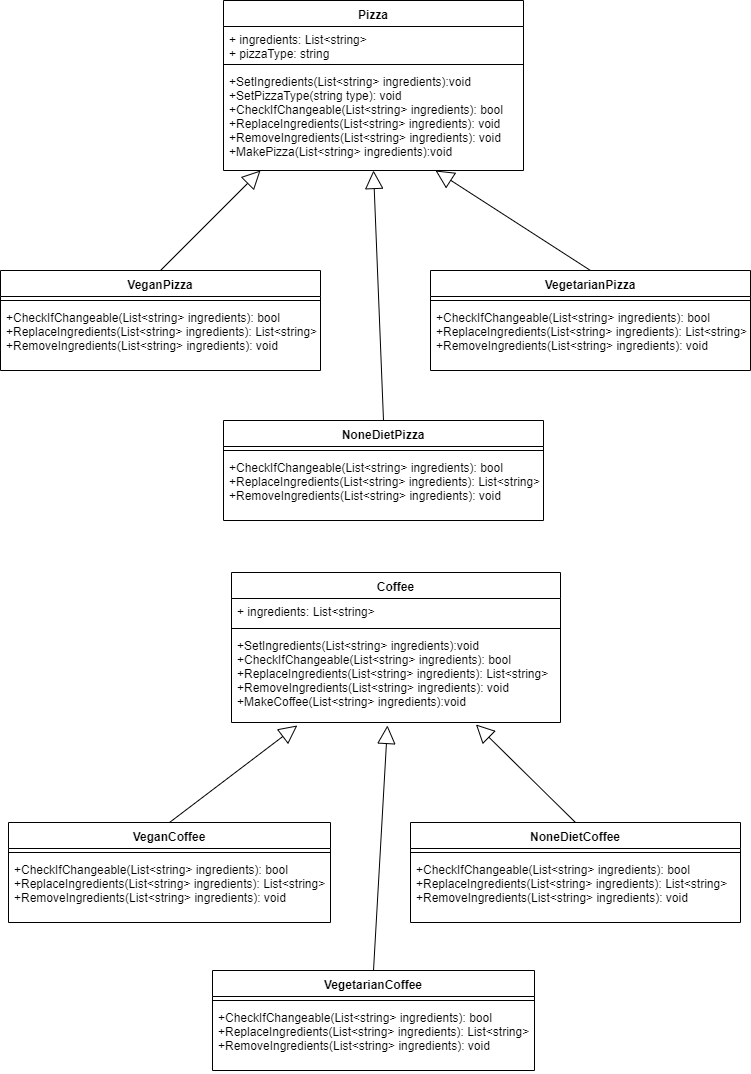

The diagram above was exported from draw.io. Its source (the exported page's mxGraphModel, read from the mxfile embedded in the PNG):
<mxGraphModel dx="1182" dy="715" grid="1" gridSize="10" guides="1" tooltips="1" connect="1" arrows="1" fold="1" page="1" pageScale="1" pageWidth="827" pageHeight="1169" math="0" shadow="0">
  <root>
    <mxCell id="0" />
    <mxCell id="1" parent="0" />
    <mxCell id="WJiavjVWi5YrfynynHwX-58" value="VeganPizza" style="swimlane;fontStyle=1;align=center;verticalAlign=top;childLayout=stackLayout;horizontal=1;startSize=26;horizontalStack=0;resizeParent=1;resizeParentMax=0;resizeLast=0;collapsible=1;marginBottom=0;" parent="1" vertex="1">
      <mxGeometry x="40" y="320" width="320" height="100" as="geometry" />
    </mxCell>
    <mxCell id="WJiavjVWi5YrfynynHwX-60" value="" style="line;strokeWidth=1;fillColor=none;align=left;verticalAlign=middle;spacingTop=-1;spacingLeft=3;spacingRight=3;rotatable=0;labelPosition=right;points=[];portConstraint=eastwest;" parent="WJiavjVWi5YrfynynHwX-58" vertex="1">
      <mxGeometry y="26" width="320" height="8" as="geometry" />
    </mxCell>
    <mxCell id="WJiavjVWi5YrfynynHwX-61" value="+CheckIfChangeable(List&lt;string&gt; ingredients): bool&#10;+ReplaceIngredients(List&lt;string&gt; ingredients): List&lt;string&gt;&#10;+RemoveIngredients(List&lt;string&gt; ingredients): void" style="text;strokeColor=none;fillColor=none;align=left;verticalAlign=top;spacingLeft=4;spacingRight=4;overflow=hidden;rotatable=0;points=[[0,0.5],[1,0.5]];portConstraint=eastwest;" parent="WJiavjVWi5YrfynynHwX-58" vertex="1">
      <mxGeometry y="34" width="320" height="66" as="geometry" />
    </mxCell>
    <mxCell id="WJiavjVWi5YrfynynHwX-62" value="VegetarianPizza" style="swimlane;fontStyle=1;align=center;verticalAlign=top;childLayout=stackLayout;horizontal=1;startSize=26;horizontalStack=0;resizeParent=1;resizeParentMax=0;resizeLast=0;collapsible=1;marginBottom=0;" parent="1" vertex="1">
      <mxGeometry x="470" y="320" width="320" height="100" as="geometry" />
    </mxCell>
    <mxCell id="WJiavjVWi5YrfynynHwX-63" value="" style="line;strokeWidth=1;fillColor=none;align=left;verticalAlign=middle;spacingTop=-1;spacingLeft=3;spacingRight=3;rotatable=0;labelPosition=right;points=[];portConstraint=eastwest;" parent="WJiavjVWi5YrfynynHwX-62" vertex="1">
      <mxGeometry y="26" width="320" height="8" as="geometry" />
    </mxCell>
    <mxCell id="WJiavjVWi5YrfynynHwX-64" value="+CheckIfChangeable(List&lt;string&gt; ingredients): bool&#10;+ReplaceIngredients(List&lt;string&gt; ingredients): List&lt;string&gt;&#10;+RemoveIngredients(List&lt;string&gt; ingredients): void" style="text;strokeColor=none;fillColor=none;align=left;verticalAlign=top;spacingLeft=4;spacingRight=4;overflow=hidden;rotatable=0;points=[[0,0.5],[1,0.5]];portConstraint=eastwest;" parent="WJiavjVWi5YrfynynHwX-62" vertex="1">
      <mxGeometry y="34" width="320" height="66" as="geometry" />
    </mxCell>
    <mxCell id="WJiavjVWi5YrfynynHwX-65" value="NoneDietPizza" style="swimlane;fontStyle=1;align=center;verticalAlign=top;childLayout=stackLayout;horizontal=1;startSize=26;horizontalStack=0;resizeParent=1;resizeParentMax=0;resizeLast=0;collapsible=1;marginBottom=0;" parent="1" vertex="1">
      <mxGeometry x="263" y="470" width="320" height="100" as="geometry" />
    </mxCell>
    <mxCell id="WJiavjVWi5YrfynynHwX-66" value="" style="line;strokeWidth=1;fillColor=none;align=left;verticalAlign=middle;spacingTop=-1;spacingLeft=3;spacingRight=3;rotatable=0;labelPosition=right;points=[];portConstraint=eastwest;" parent="WJiavjVWi5YrfynynHwX-65" vertex="1">
      <mxGeometry y="26" width="320" height="8" as="geometry" />
    </mxCell>
    <mxCell id="WJiavjVWi5YrfynynHwX-67" value="+CheckIfChangeable(List&lt;string&gt; ingredients): bool&#10;+ReplaceIngredients(List&lt;string&gt; ingredients): List&lt;string&gt;&#10;+RemoveIngredients(List&lt;string&gt; ingredients): void" style="text;strokeColor=none;fillColor=none;align=left;verticalAlign=top;spacingLeft=4;spacingRight=4;overflow=hidden;rotatable=0;points=[[0,0.5],[1,0.5]];portConstraint=eastwest;" parent="WJiavjVWi5YrfynynHwX-65" vertex="1">
      <mxGeometry y="34" width="320" height="66" as="geometry" />
    </mxCell>
    <mxCell id="WJiavjVWi5YrfynynHwX-68" value="" style="endArrow=block;endSize=16;endFill=0;html=1;exitX=0.5;exitY=0;exitDx=0;exitDy=0;" parent="1" source="WJiavjVWi5YrfynynHwX-58" edge="1">
      <mxGeometry width="160" relative="1" as="geometry">
        <mxPoint x="258" y="230" as="sourcePoint" />
        <mxPoint x="300" y="220" as="targetPoint" />
      </mxGeometry>
    </mxCell>
    <mxCell id="WJiavjVWi5YrfynynHwX-69" value="" style="endArrow=block;endSize=16;endFill=0;html=1;exitX=0.5;exitY=0;exitDx=0;exitDy=0;" parent="1" source="WJiavjVWi5YrfynynHwX-62" edge="1">
      <mxGeometry width="160" relative="1" as="geometry">
        <mxPoint x="268" y="240" as="sourcePoint" />
        <mxPoint x="475" y="220" as="targetPoint" />
      </mxGeometry>
    </mxCell>
    <mxCell id="WJiavjVWi5YrfynynHwX-70" value="" style="endArrow=block;endSize=16;endFill=0;html=1;exitX=0.5;exitY=0;exitDx=0;exitDy=0;" parent="1" source="WJiavjVWi5YrfynynHwX-65" edge="1">
      <mxGeometry width="160" relative="1" as="geometry">
        <mxPoint x="278" y="250" as="sourcePoint" />
        <mxPoint x="413" y="220" as="targetPoint" />
      </mxGeometry>
    </mxCell>
    <mxCell id="WJiavjVWi5YrfynynHwX-71" value="Coffee" style="swimlane;fontStyle=1;align=center;verticalAlign=top;childLayout=stackLayout;horizontal=1;startSize=26;horizontalStack=0;resizeParent=1;resizeParentMax=0;resizeLast=0;collapsible=1;marginBottom=0;" parent="1" vertex="1">
      <mxGeometry x="271" y="622" width="329" height="150" as="geometry" />
    </mxCell>
    <mxCell id="WJiavjVWi5YrfynynHwX-72" value="+ ingredients: List&lt;string&gt;&#10;" style="text;strokeColor=none;fillColor=none;align=left;verticalAlign=top;spacingLeft=4;spacingRight=4;overflow=hidden;rotatable=0;points=[[0,0.5],[1,0.5]];portConstraint=eastwest;" parent="WJiavjVWi5YrfynynHwX-71" vertex="1">
      <mxGeometry y="26" width="329" height="26" as="geometry" />
    </mxCell>
    <mxCell id="WJiavjVWi5YrfynynHwX-73" value="" style="line;strokeWidth=1;fillColor=none;align=left;verticalAlign=middle;spacingTop=-1;spacingLeft=3;spacingRight=3;rotatable=0;labelPosition=right;points=[];portConstraint=eastwest;" parent="WJiavjVWi5YrfynynHwX-71" vertex="1">
      <mxGeometry y="52" width="329" height="8" as="geometry" />
    </mxCell>
    <mxCell id="WJiavjVWi5YrfynynHwX-74" value="+SetIngredients(List&lt;string&gt; ingredients):void&#10;+CheckIfChangeable(List&lt;string&gt; ingredients): bool&#10;+ReplaceIngredients(List&lt;string&gt; ingredients): List&lt;string&gt;&#10;+RemoveIngredients(List&lt;string&gt; ingredients): void&#10;+MakeCoffee(List&lt;string&gt; ingredients):void" style="text;strokeColor=none;fillColor=none;align=left;verticalAlign=top;spacingLeft=4;spacingRight=4;overflow=hidden;rotatable=0;points=[[0,0.5],[1,0.5]];portConstraint=eastwest;" parent="WJiavjVWi5YrfynynHwX-71" vertex="1">
      <mxGeometry y="60" width="329" height="90" as="geometry" />
    </mxCell>
    <mxCell id="WJiavjVWi5YrfynynHwX-75" value="VeganCoffee" style="swimlane;fontStyle=1;align=center;verticalAlign=top;childLayout=stackLayout;horizontal=1;startSize=26;horizontalStack=0;resizeParent=1;resizeParentMax=0;resizeLast=0;collapsible=1;marginBottom=0;" parent="1" vertex="1">
      <mxGeometry x="48" y="872" width="322" height="100" as="geometry" />
    </mxCell>
    <mxCell id="WJiavjVWi5YrfynynHwX-76" value="" style="line;strokeWidth=1;fillColor=none;align=left;verticalAlign=middle;spacingTop=-1;spacingLeft=3;spacingRight=3;rotatable=0;labelPosition=right;points=[];portConstraint=eastwest;" parent="WJiavjVWi5YrfynynHwX-75" vertex="1">
      <mxGeometry y="26" width="322" height="8" as="geometry" />
    </mxCell>
    <mxCell id="WJiavjVWi5YrfynynHwX-77" value="+CheckIfChangeable(List&lt;string&gt; ingredients): bool&#10;+ReplaceIngredients(List&lt;string&gt; ingredients): List&lt;string&gt;&#10;+RemoveIngredients(List&lt;string&gt; ingredients): void" style="text;strokeColor=none;fillColor=none;align=left;verticalAlign=top;spacingLeft=4;spacingRight=4;overflow=hidden;rotatable=0;points=[[0,0.5],[1,0.5]];portConstraint=eastwest;" parent="WJiavjVWi5YrfynynHwX-75" vertex="1">
      <mxGeometry y="34" width="322" height="66" as="geometry" />
    </mxCell>
    <mxCell id="WJiavjVWi5YrfynynHwX-81" value="NoneDietCoffee" style="swimlane;fontStyle=1;align=center;verticalAlign=top;childLayout=stackLayout;horizontal=1;startSize=26;horizontalStack=0;resizeParent=1;resizeParentMax=0;resizeLast=0;collapsible=1;marginBottom=0;" parent="1" vertex="1">
      <mxGeometry x="450" y="872" width="330" height="100" as="geometry" />
    </mxCell>
    <mxCell id="WJiavjVWi5YrfynynHwX-82" value="" style="line;strokeWidth=1;fillColor=none;align=left;verticalAlign=middle;spacingTop=-1;spacingLeft=3;spacingRight=3;rotatable=0;labelPosition=right;points=[];portConstraint=eastwest;" parent="WJiavjVWi5YrfynynHwX-81" vertex="1">
      <mxGeometry y="26" width="330" height="8" as="geometry" />
    </mxCell>
    <mxCell id="WJiavjVWi5YrfynynHwX-83" value="+CheckIfChangeable(List&lt;string&gt; ingredients): bool&#10;+ReplaceIngredients(List&lt;string&gt; ingredients): List&lt;string&gt;&#10;+RemoveIngredients(List&lt;string&gt; ingredients): void" style="text;strokeColor=none;fillColor=none;align=left;verticalAlign=top;spacingLeft=4;spacingRight=4;overflow=hidden;rotatable=0;points=[[0,0.5],[1,0.5]];portConstraint=eastwest;" parent="WJiavjVWi5YrfynynHwX-81" vertex="1">
      <mxGeometry y="34" width="330" height="66" as="geometry" />
    </mxCell>
    <mxCell id="WJiavjVWi5YrfynynHwX-84" value="" style="endArrow=block;endSize=16;endFill=0;html=1;exitX=0.5;exitY=0;exitDx=0;exitDy=0;entryX=0.2;entryY=1.033;entryDx=0;entryDy=0;entryPerimeter=0;" parent="1" source="WJiavjVWi5YrfynynHwX-75" target="WJiavjVWi5YrfynynHwX-74" edge="1">
      <mxGeometry width="160" relative="1" as="geometry">
        <mxPoint x="266" y="782" as="sourcePoint" />
        <mxPoint x="308" y="772" as="targetPoint" />
      </mxGeometry>
    </mxCell>
    <mxCell id="WJiavjVWi5YrfynynHwX-86" value="" style="endArrow=block;endSize=16;endFill=0;html=1;exitX=0.5;exitY=0;exitDx=0;exitDy=0;entryX=0.743;entryY=1.022;entryDx=0;entryDy=0;entryPerimeter=0;" parent="1" source="WJiavjVWi5YrfynynHwX-81" target="WJiavjVWi5YrfynynHwX-74" edge="1">
      <mxGeometry width="160" relative="1" as="geometry">
        <mxPoint x="286" y="802" as="sourcePoint" />
        <mxPoint x="421" y="772" as="targetPoint" />
      </mxGeometry>
    </mxCell>
    <mxCell id="LIDn2J_flgUWXWEjWFXF-1" value="Pizza" style="swimlane;fontStyle=1;align=center;verticalAlign=top;childLayout=stackLayout;horizontal=1;startSize=26;horizontalStack=0;resizeParent=1;resizeParentMax=0;resizeLast=0;collapsible=1;marginBottom=0;" vertex="1" parent="1">
      <mxGeometry x="263" y="50" width="300" height="170" as="geometry" />
    </mxCell>
    <mxCell id="LIDn2J_flgUWXWEjWFXF-2" value="+ ingredients: List&lt;string&gt;&#10;+ pizzaType: string" style="text;strokeColor=none;fillColor=none;align=left;verticalAlign=top;spacingLeft=4;spacingRight=4;overflow=hidden;rotatable=0;points=[[0,0.5],[1,0.5]];portConstraint=eastwest;" vertex="1" parent="LIDn2J_flgUWXWEjWFXF-1">
      <mxGeometry y="26" width="300" height="34" as="geometry" />
    </mxCell>
    <mxCell id="LIDn2J_flgUWXWEjWFXF-3" value="" style="line;strokeWidth=1;fillColor=none;align=left;verticalAlign=middle;spacingTop=-1;spacingLeft=3;spacingRight=3;rotatable=0;labelPosition=right;points=[];portConstraint=eastwest;" vertex="1" parent="LIDn2J_flgUWXWEjWFXF-1">
      <mxGeometry y="60" width="300" height="8" as="geometry" />
    </mxCell>
    <mxCell id="LIDn2J_flgUWXWEjWFXF-4" value="+SetIngredients(List&lt;string&gt; ingredients):void&#10;+SetPizzaType(string type): void&#10;+CheckIfChangeable(List&lt;string&gt; ingredients): bool&#10;+ReplaceIngredients(List&lt;string&gt; ingredients): void&#10;+RemoveIngredients(List&lt;string&gt; ingredients): void&#10;+MakePizza(List&lt;string&gt; ingredients):void" style="text;strokeColor=none;fillColor=none;align=left;verticalAlign=top;spacingLeft=4;spacingRight=4;overflow=hidden;rotatable=0;points=[[0,0.5],[1,0.5]];portConstraint=eastwest;" vertex="1" parent="LIDn2J_flgUWXWEjWFXF-1">
      <mxGeometry y="68" width="300" height="102" as="geometry" />
    </mxCell>
    <mxCell id="LIDn2J_flgUWXWEjWFXF-5" value="VegetarianCoffee" style="swimlane;fontStyle=1;align=center;verticalAlign=top;childLayout=stackLayout;horizontal=1;startSize=26;horizontalStack=0;resizeParent=1;resizeParentMax=0;resizeLast=0;collapsible=1;marginBottom=0;" vertex="1" parent="1">
      <mxGeometry x="252" y="1020" width="322" height="100" as="geometry" />
    </mxCell>
    <mxCell id="LIDn2J_flgUWXWEjWFXF-6" value="" style="line;strokeWidth=1;fillColor=none;align=left;verticalAlign=middle;spacingTop=-1;spacingLeft=3;spacingRight=3;rotatable=0;labelPosition=right;points=[];portConstraint=eastwest;" vertex="1" parent="LIDn2J_flgUWXWEjWFXF-5">
      <mxGeometry y="26" width="322" height="8" as="geometry" />
    </mxCell>
    <mxCell id="LIDn2J_flgUWXWEjWFXF-7" value="+CheckIfChangeable(List&lt;string&gt; ingredients): bool&#10;+ReplaceIngredients(List&lt;string&gt; ingredients): List&lt;string&gt;&#10;+RemoveIngredients(List&lt;string&gt; ingredients): void" style="text;strokeColor=none;fillColor=none;align=left;verticalAlign=top;spacingLeft=4;spacingRight=4;overflow=hidden;rotatable=0;points=[[0,0.5],[1,0.5]];portConstraint=eastwest;" vertex="1" parent="LIDn2J_flgUWXWEjWFXF-5">
      <mxGeometry y="34" width="322" height="66" as="geometry" />
    </mxCell>
    <mxCell id="LIDn2J_flgUWXWEjWFXF-8" value="" style="endArrow=block;endSize=16;endFill=0;html=1;exitX=0.5;exitY=0;exitDx=0;exitDy=0;entryX=0.474;entryY=1.033;entryDx=0;entryDy=0;entryPerimeter=0;" edge="1" parent="1" source="LIDn2J_flgUWXWEjWFXF-5" target="WJiavjVWi5YrfynynHwX-74">
      <mxGeometry width="160" relative="1" as="geometry">
        <mxPoint x="219" y="882" as="sourcePoint" />
        <mxPoint x="346.79999999999995" y="784.97" as="targetPoint" />
      </mxGeometry>
    </mxCell>
  </root>
</mxGraphModel>